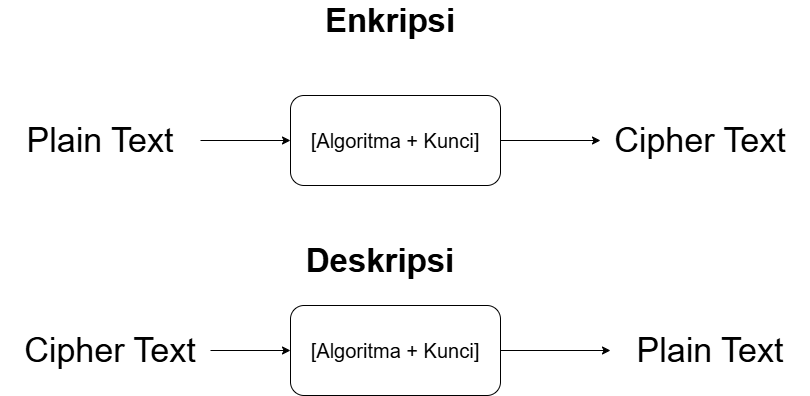

The diagram above was exported from draw.io. Its source (the exported page's mxGraphModel, read from the mxfile embedded in the PNG):
<mxGraphModel dx="1042" dy="562" grid="1" gridSize="10" guides="1" tooltips="1" connect="1" arrows="1" fold="1" page="1" pageScale="1" pageWidth="827" pageHeight="1169" math="0" shadow="0">
  <root>
    <mxCell id="0" />
    <mxCell id="1" parent="0" />
    <mxCell id="rrnVROi9AWtW8BywfkcE-6" style="edgeStyle=orthogonalEdgeStyle;rounded=0;orthogonalLoop=1;jettySize=auto;html=1;exitX=1;exitY=0.5;exitDx=0;exitDy=0;entryX=0;entryY=0.5;entryDx=0;entryDy=0;" edge="1" parent="1" source="rrnVROi9AWtW8BywfkcE-1" target="rrnVROi9AWtW8BywfkcE-4">
      <mxGeometry relative="1" as="geometry" />
    </mxCell>
    <mxCell id="rrnVROi9AWtW8BywfkcE-1" value="[Algoritma + Kunci]" style="rounded=1;whiteSpace=wrap;html=1;fontSize=20;" vertex="1" parent="1">
      <mxGeometry x="300" y="170" width="210" height="90" as="geometry" />
    </mxCell>
    <mxCell id="rrnVROi9AWtW8BywfkcE-3" style="edgeStyle=orthogonalEdgeStyle;rounded=0;orthogonalLoop=1;jettySize=auto;html=1;exitX=1;exitY=0.5;exitDx=0;exitDy=0;entryX=0;entryY=0.5;entryDx=0;entryDy=0;" edge="1" parent="1" source="rrnVROi9AWtW8BywfkcE-2" target="rrnVROi9AWtW8BywfkcE-1">
      <mxGeometry relative="1" as="geometry" />
    </mxCell>
    <mxCell id="rrnVROi9AWtW8BywfkcE-2" value="Plain Text" style="text;html=1;align=center;verticalAlign=middle;whiteSpace=wrap;rounded=0;fontSize=34;" vertex="1" parent="1">
      <mxGeometry x="10" y="200" width="200" height="30" as="geometry" />
    </mxCell>
    <mxCell id="rrnVROi9AWtW8BywfkcE-4" value="Cipher Text" style="text;html=1;align=center;verticalAlign=middle;whiteSpace=wrap;rounded=0;fontSize=34;" vertex="1" parent="1">
      <mxGeometry x="610" y="200" width="200" height="30" as="geometry" />
    </mxCell>
    <mxCell id="rrnVROi9AWtW8BywfkcE-9" style="edgeStyle=orthogonalEdgeStyle;rounded=0;orthogonalLoop=1;jettySize=auto;html=1;exitX=1;exitY=0.5;exitDx=0;exitDy=0;entryX=0;entryY=0.5;entryDx=0;entryDy=0;" edge="1" parent="1" source="rrnVROi9AWtW8BywfkcE-7" target="rrnVROi9AWtW8BywfkcE-8">
      <mxGeometry relative="1" as="geometry" />
    </mxCell>
    <mxCell id="rrnVROi9AWtW8BywfkcE-7" value="Cipher Text" style="text;html=1;align=center;verticalAlign=middle;whiteSpace=wrap;rounded=0;fontSize=34;" vertex="1" parent="1">
      <mxGeometry x="20" y="410" width="200" height="30" as="geometry" />
    </mxCell>
    <mxCell id="rrnVROi9AWtW8BywfkcE-11" style="edgeStyle=orthogonalEdgeStyle;rounded=0;orthogonalLoop=1;jettySize=auto;html=1;exitX=1;exitY=0.5;exitDx=0;exitDy=0;" edge="1" parent="1" source="rrnVROi9AWtW8BywfkcE-8" target="rrnVROi9AWtW8BywfkcE-10">
      <mxGeometry relative="1" as="geometry" />
    </mxCell>
    <mxCell id="rrnVROi9AWtW8BywfkcE-8" value="[Algoritma + Kunci]" style="rounded=1;whiteSpace=wrap;html=1;fontSize=20;" vertex="1" parent="1">
      <mxGeometry x="300" y="380" width="210" height="90" as="geometry" />
    </mxCell>
    <mxCell id="rrnVROi9AWtW8BywfkcE-10" value="Plain Text" style="text;html=1;align=center;verticalAlign=middle;whiteSpace=wrap;rounded=0;fontSize=34;" vertex="1" parent="1">
      <mxGeometry x="620" y="410" width="200" height="30" as="geometry" />
    </mxCell>
    <mxCell id="rrnVROi9AWtW8BywfkcE-12" value="Enkripsi" style="text;html=1;align=center;verticalAlign=middle;whiteSpace=wrap;rounded=0;fontSize=33;fontStyle=1" vertex="1" parent="1">
      <mxGeometry x="370" y="80" width="60" height="30" as="geometry" />
    </mxCell>
    <mxCell id="rrnVROi9AWtW8BywfkcE-13" value="Deskripsi" style="text;html=1;align=center;verticalAlign=middle;whiteSpace=wrap;rounded=0;fontSize=33;fontStyle=1" vertex="1" parent="1">
      <mxGeometry x="360" y="320" width="60" height="30" as="geometry" />
    </mxCell>
  </root>
</mxGraphModel>